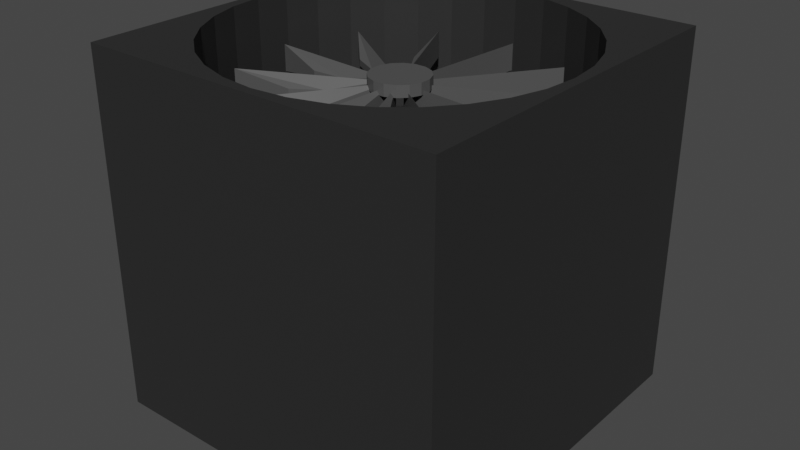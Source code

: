 # Source: B_fan.blend  (saved by Blender 3.3.6; exported with 4.5.12 LTS)
import bpy
from mathutils import Matrix  # noqa: F401  (used for matrix-valued properties, if any)

bpy.ops.wm.read_factory_settings(use_empty=True)
scene = bpy.context.scene
scene.name = 'Scene'

# ---- collections
col_collection = bpy.data.collections.new('Collection'); scene.collection.children.link(col_collection)

# ---- materials (node trees are filled in below, after node groups)
mat_gray = bpy.data.materials.new('GRAY')
mat_gray.use_transparent_shadow = False
mat_black = bpy.data.materials.new('BLACK')
mat_black.use_transparent_shadow = False

# ---- material node trees
mat_gray.use_nodes = True; mat_gray.node_tree.nodes.clear()
_N = mat_gray.node_tree.nodes; _L = mat_gray.node_tree.links
n0 = _N.new('ShaderNodeBsdfPrincipled'); n0.name = 'Principled BSDF'; n0.location = (10, 300)
n0.distribution = 'GGX'
n0.subsurface_method = 'RANDOM_WALK_SKIN'
n0.inputs[0].default_value = (0.08001, 0.08001, 0.08001, 1.0)
n0.inputs[3].default_value = 1.45
n0.inputs[27].default_value = (0.0, 0.0, 0.0, 1.0)
n0.inputs[28].default_value = 1.0
n1 = _N.new('ShaderNodeOutputMaterial'); n1.name = 'Material Output'; n1.location = (300, 300)
_L.new(n0.outputs[0], n1.inputs[0])
n1.is_active_output = True
mat_black.use_nodes = True; mat_black.node_tree.nodes.clear()
_N = mat_black.node_tree.nodes; _L = mat_black.node_tree.links
n0 = _N.new('ShaderNodeBsdfPrincipled'); n0.name = 'Principled BSDF'; n0.location = (10, 300)
n0.distribution = 'GGX'
n0.subsurface_method = 'RANDOM_WALK_SKIN'
n0.inputs[0].default_value = (0.02365, 0.02365, 0.02365, 1.0)
n0.inputs[3].default_value = 1.45
n0.inputs[27].default_value = (0.0, 0.0, 0.0, 1.0)
n0.inputs[28].default_value = 1.0
n1 = _N.new('ShaderNodeOutputMaterial'); n1.name = 'Material Output'; n1.location = (300, 300)
_L.new(n0.outputs[0], n1.inputs[0])
n1.is_active_output = True

# ---- world
world_world = bpy.data.worlds.new('World'); scene.world = world_world
world_world.use_nodes = True; world_world.node_tree.nodes.clear()
_N = world_world.node_tree.nodes; _L = world_world.node_tree.links
n0 = _N.new('ShaderNodeOutputWorld'); n0.name = 'World Output'; n0.location = (300, 300)
n1 = _N.new('ShaderNodeBackground'); n1.name = 'Background'; n1.location = (10, 300)
n1.inputs[0].default_value = (0.05088, 0.05088, 0.05088, 1.0)
_L.new(n1.outputs[0], n0.inputs[0])
n0.is_active_output = True
world_world.color = (0.05088, 0.05088, 0.05088)
world_world.use_sun_shadow = False
world_world.sun_shadow_jitter_overblur = 0.0

# ---- meshes
me_fan = bpy.data.meshes.new('Fan')
me_fan.from_pydata([(-0.06, -0.52, -0.1), (-0.06, -0.52, 0.1), (-0.06, 0.52, -0.1), (-0.06, 0.52, 0.1), (0.06, -0.52, -0.1), (0.06, -0.52, 0.1), (0.06, 0.52, -0.1), (0.06, 0.52, 0.1)], [], [(0, 1, 3, 2), (2, 3, 7, 6), (6, 7, 5, 4), (4, 5, 1, 0), (2, 6, 4, 0), (7, 3, 1, 5)])
_uv = me_fan.uv_layers.new(name='UVマップ')
_uv.uv.foreach_set('vector', [0.375, 0.0, 0.625, 0.0, 0.625, 0.25, 0.375, 0.25, 0.375, 0.25, 0.625, 0.25, 0.625, 0.5, 0.375, 0.5, 0.375, 0.5, 0.625, 0.5, 0.625, 0.75, 0.375, 0.75, 0.375, 0.75, 0.625, 0.75, 0.625, 1.0, 0.375, 1.0, 0.125, 0.5, 0.375, 0.5, 0.375, 0.75, 0.125, 0.75, 0.625, 0.5, 0.875, 0.5, 0.875, 0.75, 0.625, 0.75])
me_fan.materials.append(mat_gray)
me_fan.update()
me_guard = bpy.data.meshes.new('Guard')
me_guard.from_pydata([(0.06828, 0.3433, -1.0), (0.06828, 0.3433, 1.0), (0.1944, 0.291, -1.0), (0.1944, 0.291, 1.0), (0.291, 0.1944, -1.0), (0.291, 0.1944, 1.0), (0.3433, 0.06828, -1.0), (0.3433, 0.06828, 1.0), (0.3433, -0.06828, -1.0), (0.3433, -0.06828, 1.0), (0.291, -0.1944, -1.0), (0.291, -0.1944, 1.0), (0.1944, -0.291, -1.0), (0.1944, -0.291, 1.0), (0.06828, -0.3433, -1.0), (0.06828, -0.3433, 1.0), (-0.06828, -0.3433, -1.0), (-0.06828, -0.3433, 1.0), (-0.1944, -0.291, -1.0), (-0.1944, -0.291, 1.0), (-0.291, -0.1944, -1.0), (-0.291, -0.1944, 1.0), (-0.3433, -0.06828, -1.0), (-0.3433, -0.06828, 1.0), (-0.3433, 0.06828, -1.0), (-0.3433, 0.06828, 1.0), (-0.291, 0.1944, -1.0), (-0.291, 0.1944, 1.0), (-0.1944, 0.291, -1.0), (-0.1944, 0.291, 1.0), (-0.06828, 0.3433, -1.0), (-0.06828, 0.3433, 1.0)], [], [(1, 3, 2, 0), (3, 5, 4, 2), (5, 7, 6, 4), (7, 9, 8, 6), (9, 11, 10, 8), (11, 13, 12, 10), (13, 15, 14, 12), (15, 17, 16, 14), (17, 19, 18, 16), (19, 21, 20, 18), (21, 23, 22, 20), (23, 25, 24, 22), (25, 27, 26, 24), (27, 29, 28, 26), (29, 31, 30, 28), (1, 31, 29, 27, 25, 23, 21, 19, 17, 15, 13, 11, 9, 7, 5, 3), (0, 2, 4, 6, 8, 10, 12, 14, 16, 18, 20, 22, 24, 26, 28, 30), (30, 31, 1, 0)])
_uv = me_guard.uv_layers.new(name='UVマップ')
_uv.uv.foreach_set('vector', [0.9688, 1.0, 0.9062, 1.0, 0.9062, 0.5, 0.9688, 0.5, 0.9062, 1.0, 0.8438, 1.0, 0.8438, 0.5, 0.9062, 0.5, 0.8438, 1.0, 0.7812, 1.0, 0.7812, 0.5, 0.8438, 0.5, 0.7812, 1.0, 0.7188, 1.0, 0.7188, 0.5, 0.7812, 0.5, 0.7188, 1.0, 0.6562, 1.0, 0.6562, 0.5, 0.7188, 0.5, 0.6562, 1.0, 0.5938, 1.0, 0.5938, 0.5, 0.6562, 0.5, 0.5938, 1.0, 0.5312, 1.0, 0.5312, 0.5, 0.5938, 0.5, 0.5312, 1.0, 0.4688, 1.0, 0.4688, 0.5, 0.5312, 0.5, 0.4688, 1.0, 0.4062, 1.0, 0.4062, 0.5, 0.4688, 0.5, 0.4062, 1.0, 0.3438, 1.0, 0.3438, 0.5, 0.4062, 0.5, 0.3438, 1.0, 0.2812, 1.0, 0.2812, 0.5, 0.3438, 0.5, 0.2812, 1.0, 0.2188, 1.0, 0.2188, 0.5, 0.2812, 0.5, 0.2188, 1.0, 0.1562, 1.0, 0.1562, 0.5, 0.2188, 0.5, 0.1562, 1.0, 0.09375, 1.0, 0.09375, 0.5, 0.1562, 0.5, 0.09375, 1.0, 0.03125, 1.0, 0.03125, 0.5, 0.09375, 0.5, 0.2968, 0.4854, 0.2032, 0.4854, 0.1167, 0.4496, 0.05045, 0.3833, 0.01461, 0.2968, 0.01461, 0.2032, 0.05045, 0.1167, 0.1167, 0.05045, 0.2032, 0.01461, 0.2968, 0.01461, 0.3833, 0.05045, 0.4496, 0.1167, 0.4854, 0.2032, 0.4854, 0.2968, 0.4496, 0.3833, 0.3833, 0.4496, 0.7968, 0.4854, 0.8833, 0.4496, 0.9496, 0.3833, 0.9854, 0.2968, 0.9854, 0.2032, 0.9496, 0.1167, 0.8833, 0.05045, 0.7968, 0.01461, 0.7032, 0.01461, 0.6167, 0.05045, 0.5504, 0.1167, 0.5146, 0.2032, 0.5146, 0.2968, 0.5504, 0.3833, 0.6167, 0.4496, 0.7032, 0.4854, 0.03125, 0.5, 0.03125, 1.0, 0.9688, 1.0, 0.9688, 0.5])
me_guard.materials.append(mat_gray)
me_guard.update()
me_box = bpy.data.meshes.new('Box')
me_box.from_pydata([(-1.0, -1.0, -1.0), (-1.0, -1.0, 1.0), (-1.0, 1.0, -1.0), (-1.0, 1.0, 1.0), (1.0, -1.0, -1.0), (1.0, -1.0, 1.0), (1.0, 1.0, -1.0), (1.0, 1.0, 1.0), (-1.08e-07, 0.95, 1.0), (0.1853, 0.9317, 1.0), (0.3635, 0.8777, 1.0), (0.5278, 0.7899, 1.0), (0.6718, 0.6718, 1.0), (0.7899, 0.5278, 1.0), (0.8777, 0.3635, 1.0), (0.9317, 0.1853, 1.0), (0.95, -5.96e-08, 1.0), (0.9317, -0.1853, 1.0), (0.8777, -0.3635, 1.0), (0.7899, -0.5278, 1.0), (0.6718, -0.6718, 1.0), (0.5278, -0.7899, 1.0), (0.3635, -0.8777, 1.0), (0.1853, -0.9317, 1.0), (-1.192e-07, -0.95, 1.0), (-0.1853, -0.9317, 1.0), (-0.3635, -0.8777, 1.0), (-0.5278, -0.7899, 1.0), (-0.6718, -0.6718, 1.0), (-0.7899, -0.5278, 1.0), (-0.8777, -0.3635, 1.0), (-0.9317, -0.1853, 1.0), (-0.95, 0.0, 1.0), (-0.9317, 0.1853, 1.0), (-0.8777, 0.3635, 1.0), (-0.7899, 0.5278, 1.0), (-0.6718, 0.6718, 1.0), (-0.5278, 0.7899, 1.0), (-0.3635, 0.8777, 1.0), (-0.1853, 0.9317, 1.0), (-1.08e-07, 0.95, 0.3771), (0.1853, 0.9317, 0.3771), (0.3635, 0.8777, 0.3771), (0.5278, 0.7899, 0.3771), (0.6718, 0.6718, 0.3771), (0.7899, 0.5278, 0.3771), (0.8777, 0.3635, 0.3771), (0.9317, 0.1853, 0.3771), (0.95, -5.96e-08, 0.3771), (0.9317, -0.1853, 0.3771), (0.8777, -0.3635, 0.3771), (0.7899, -0.5278, 0.3771), (0.6718, -0.6718, 0.3771), (0.5278, -0.7899, 0.3771), (0.3635, -0.8777, 0.3771), (0.1853, -0.9317, 0.3771), (-1.192e-07, -0.95, 0.3771), (-0.1853, -0.9317, 0.3771), (-0.3635, -0.8777, 0.3771), (-0.5278, -0.7899, 0.3771), (-0.6718, -0.6718, 0.3771), (-0.7899, -0.5278, 0.3771), (-0.8777, -0.3635, 0.3771), (-0.9317, -0.1853, 0.3771), (-0.95, 0.0, 0.3771), (-0.9317, 0.1853, 0.3771), (-0.8777, 0.3635, 0.3771), (-0.7899, 0.5278, 0.3771), (-0.6718, 0.6718, 0.3771), (-0.5278, 0.7899, 0.3771), (-0.3635, 0.8777, 0.3771), (-0.1853, 0.9317, 0.3771)], [], [(0, 1, 3, 2), (2, 3, 7, 6), (6, 7, 5, 4), (4, 5, 1, 0), (2, 6, 4, 0), (7, 16, 17, 18, 19, 20, 21, 22, 23, 24, 25, 26, 27, 28, 29, 30, 31, 32, 1, 5), (1, 32, 33, 34, 35, 36, 37, 38, 39, 8, 9, 10, 11, 12, 13, 14, 15, 16, 7, 3), (21, 20, 52, 53), (47, 46, 45, 44, 43, 42, 41, 40, 71, 70, 69, 68, 67, 66, 65, 64, 63, 62, 61, 60, 59, 58, 57, 56, 55, 54, 53, 52, 51, 50, 49, 48), (35, 34, 66, 67), (22, 21, 53, 54), (9, 8, 40, 41), (36, 35, 67, 68), (23, 22, 54, 55), (10, 9, 41, 42), (37, 36, 68, 69), (24, 23, 55, 56), (11, 10, 42, 43), (38, 37, 69, 70), (25, 24, 56, 57), (12, 11, 43, 44), (39, 38, 70, 71), (26, 25, 57, 58), (13, 12, 44, 45), (8, 39, 71, 40), (27, 26, 58, 59), (14, 13, 45, 46), (28, 27, 59, 60), (15, 14, 46, 47), (29, 28, 60, 61), (16, 15, 47, 48), (30, 29, 61, 62), (17, 16, 48, 49), (31, 30, 62, 63), (18, 17, 49, 50), (32, 31, 63, 64), (19, 18, 50, 51), (33, 32, 64, 65), (20, 19, 51, 52), (34, 33, 65, 66)])
_uv = me_box.uv_layers.new(name='UVマップ')
_uv.uv.foreach_set('vector', [0.375, 0.0, 0.625, 0.0, 0.625, 0.25, 0.375, 0.25, 0.375, 0.25, 0.625, 0.25, 0.625, 0.5, 0.375, 0.5, 0.375, 0.5, 0.625, 0.5, 0.625, 0.75, 0.375, 0.75, 0.375, 0.75, 0.625, 0.75, 0.625, 1.0, 0.375, 1.0, 0.125, 0.5, 0.375, 0.5, 0.375, 0.75, 0.125, 0.75, 0.625, 0.5, 0.6313, 0.625, 0.6335, 0.6482, 0.6403, 0.6704, 0.6513, 0.691, 0.666, 0.709, 0.684, 0.7237, 0.7046, 0.7347, 0.7268, 0.7415, 0.75, 0.7438, 0.7732, 0.7415, 0.7954, 0.7347, 0.816, 0.7237, 0.834, 0.709, 0.8487, 0.691, 0.8597, 0.6704, 0.8665, 0.6482, 0.8688, 0.625, 0.875, 0.75, 0.625, 0.75, 0.875, 0.75, 0.8688, 0.625, 0.8665, 0.6018, 0.8597, 0.5796, 0.8487, 0.559, 0.834, 0.541, 0.816, 0.5263, 0.7954, 0.5153, 0.7732, 0.5085, 0.75, 0.5062, 0.7268, 0.5085, 0.7046, 0.5153, 0.684, 0.5263, 0.666, 0.541, 0.6513, 0.559, 0.6403, 0.5796, 0.6335, 0.6018, 0.6313, 0.625, 0.625, 0.5, 0.875, 0.5, 0.684, 0.7237, 0.666, 0.709, 0.666, 0.709, 0.684, 0.7237, 0.6335, 0.6018, 0.6403, 0.5796, 0.6513, 0.559, 0.666, 0.541, 0.684, 0.5263, 0.7046, 0.5153, 0.7268, 0.5085, 0.75, 0.5062, 0.7732, 0.5085, 0.7954, 0.5153, 0.816, 0.5263, 0.834, 0.541, 0.8487, 0.559, 0.8597, 0.5796, 0.8665, 0.6018, 0.8688, 0.625, 0.8665, 0.6482, 0.8597, 0.6704, 0.8487, 0.691, 0.834, 0.709, 0.816, 0.7237, 0.7954, 0.7347, 0.7732, 0.7415, 0.75, 0.7438, 0.7268, 0.7415, 0.7046, 0.7347, 0.684, 0.7237, 0.666, 0.709, 0.6513, 0.691, 0.6403, 0.6704, 0.6335, 0.6482, 0.6313, 0.625, 0.8487, 0.559, 0.8597, 0.5796, 0.8597, 0.5796, 0.8487, 0.559, 0.7046, 0.7347, 0.684, 0.7237, 0.684, 0.7237, 0.7046, 0.7347, 0.7268, 0.5085, 0.75, 0.5062, 0.75, 0.5062, 0.7268, 0.5085, 0.834, 0.541, 0.8487, 0.559, 0.8487, 0.559, 0.834, 0.541, 0.7268, 0.7415, 0.7046, 0.7347, 0.7046, 0.7347, 0.7268, 0.7415, 0.7046, 0.5153, 0.7268, 0.5085, 0.7268, 0.5085, 0.7046, 0.5153, 0.816, 0.5263, 0.834, 0.541, 0.834, 0.541, 0.816, 0.5263, 0.75, 0.7438, 0.7268, 0.7415, 0.7268, 0.7415, 0.75, 0.7438, 0.684, 0.5263, 0.7046, 0.5153, 0.7046, 0.5153, 0.684, 0.5263, 0.7954, 0.5153, 0.816, 0.5263, 0.816, 0.5263, 0.7954, 0.5153, 0.7732, 0.7415, 0.75, 0.7438, 0.75, 0.7438, 0.7732, 0.7415, 0.666, 0.541, 0.684, 0.5263, 0.684, 0.5263, 0.666, 0.541, 0.7732, 0.5085, 0.7954, 0.5153, 0.7954, 0.5153, 0.7732, 0.5085, 0.7954, 0.7347, 0.7732, 0.7415, 0.7732, 0.7415, 0.7954, 0.7347, 0.6513, 0.559, 0.666, 0.541, 0.666, 0.541, 0.6513, 0.559, 0.75, 0.5062, 0.7732, 0.5085, 0.7732, 0.5085, 0.75, 0.5062, 0.816, 0.7237, 0.7954, 0.7347, 0.7954, 0.7347, 0.816, 0.7237, 0.6403, 0.5796, 0.6513, 0.559, 0.6513, 0.559, 0.6403, 0.5796, 0.834, 0.709, 0.816, 0.7237, 0.816, 0.7237, 0.834, 0.709, 0.6335, 0.6018, 0.6403, 0.5796, 0.6403, 0.5796, 0.6335, 0.6018, 0.8487, 0.691, 0.834, 0.709, 0.834, 0.709, 0.8487, 0.691, 0.6313, 0.625, 0.6335, 0.6018, 0.6335, 0.6018, 0.6313, 0.625, 0.8597, 0.6704, 0.8487, 0.691, 0.8487, 0.691, 0.8597, 0.6704, 0.6335, 0.6482, 0.6313, 0.625, 0.6313, 0.625, 0.6335, 0.6482, 0.8665, 0.6482, 0.8597, 0.6704, 0.8597, 0.6704, 0.8665, 0.6482, 0.6403, 0.6704, 0.6335, 0.6482, 0.6335, 0.6482, 0.6403, 0.6704, 0.8688, 0.625, 0.8665, 0.6482, 0.8665, 0.6482, 0.8688, 0.625, 0.6513, 0.691, 0.6403, 0.6704, 0.6403, 0.6704, 0.6513, 0.691, 0.8665, 0.6018, 0.8688, 0.625, 0.8688, 0.625, 0.8665, 0.6018, 0.666, 0.709, 0.6513, 0.691, 0.6513, 0.691, 0.666, 0.709, 0.8597, 0.5796, 0.8665, 0.6018, 0.8665, 0.6018, 0.8597, 0.5796])
me_box.materials.append(mat_black)
me_box.update()

# ---- curves / text
cu_bezier_circle = bpy.data.curves.new('Bezier Circle', 'CURVE')
cu_bezier_circle.dimensions = '3D'
_sp = cu_bezier_circle.splines.new('BEZIER'); _sp.bezier_points.add(3)
_sp.bezier_points.foreach_set('co', [-1.0, 0.0, 0.0, 0.0, 1.0, 0.0, 1.0, 0.0, 0.0, 0.0, -1.0, 0.0])
_sp.bezier_points.foreach_set('handle_left', [-1.0, -0.5521, 0.0, -0.5521, 1.0, 0.0, 1.0, 0.5521, 0.0, 0.5521, -1.0, 0.0])
_sp.bezier_points.foreach_set('handle_right', [-1.0, 0.5521, 0.0, 0.5521, 1.0, 0.0, 1.0, -0.5521, 0.0, -0.5521, -1.0, 0.0])
for _p, _l, _r in zip(_sp.bezier_points, ['AUTO', 'AUTO', 'AUTO', 'AUTO'], ['AUTO', 'AUTO', 'AUTO', 'AUTO']): _p.handle_left_type = _l; _p.handle_right_type = _r
_sp.order_u = 0
_sp.order_v = 0
_sp.use_cyclic_u = True
cu_bezier_circle.use_path = True
cu_bezier_circle.fill_mode = 'FULL'
arm_armature = bpy.data.armatures.new('Armature')  # bones are not reproduced

# ---- objects
ob_bezier_circle = bpy.data.objects.new('Bezier Circle', cu_bezier_circle)
ob_fan = bpy.data.objects.new('Fan', me_fan)
ob_guard = bpy.data.objects.new('Guard', me_guard)
ob_box = bpy.data.objects.new('Box', me_box)
ob_armature = bpy.data.objects.new('Armature', arm_armature)

# ---- transforms, parenting, visibility, modifiers, constraints
ob_bezier_circle.location = (0.0, 0.0, 0.9948)
ob_fan.parent = ob_armature
ob_fan.matrix_parent_inverse = Matrix(((1.0, -0.0, 0.0, -0.0), (-0.0, 1.0, -0.0, 0.0), (0.0, -0.0, 1.0, 2.663), (-0.0, 0.0, -0.0, 1.0)))
ob_fan.location = (0.0, 0.0, 1.515)
_vg = ob_fan.vertex_groups.new(name='Bone.Bottom')
_vg = ob_fan.vertex_groups.new(name='Bone.Top')
_vg.add([0, 1, 2, 3, 4, 5, 6, 7], 1.0, 'REPLACE')
_vg = ob_fan.vertex_groups.new(name='Bone.002')
_vg = ob_fan.vertex_groups.new(name='Bone.003')
for _i, _w in zip([0, 1, 2, 3, 4, 5, 6, 7], [1.0, 1.0, 1.0, 1.0, 0.4448, 0.9991, 0.9737, 0.9841]): _vg.add([_i], _w, 'REPLACE')
_vg = ob_fan.vertex_groups.new(name='Bone.004')
_vg = ob_fan.vertex_groups.new(name='Bone.005')
_vg = ob_fan.vertex_groups.new(name='Bone.006')
for _i, _w in zip([0, 1, 2, 4, 5], [0.4449, 0.4169, 0.001343, 0.3011, 0.2688]): _vg.add([_i], _w, 'REPLACE')
_vg = ob_fan.vertex_groups.new(name='Bone.007')
for _i, _w in zip([0, 1, 2, 3, 4, 5, 6, 7], [0.4837, 0.5118, 0.02665, 0.02091, 0.6309, 0.6683, 0.0331, 0.03333]): _vg.add([_i], _w, 'REPLACE')
_vg = ob_fan.vertex_groups.new(name='Bone.008')
_vg = ob_fan.vertex_groups.new(name='Bone.009')
_vg = ob_fan.vertex_groups.new(name='Bone.010')
_vg = ob_fan.vertex_groups.new(name='Bone.011')
_vg = ob_fan.vertex_groups.new(name='Bone.012')
for _i, _w in zip([0, 1, 2, 3, 4, 5, 6, 7], [0.006798, 0.005134, 0.322, 0.2858, 0.007841, 0.002444, 0.476, 0.4507]): _vg.add([_i], _w, 'REPLACE')
_m = ob_fan.modifiers.new('Simple Transformation', 'SIMPLE_DEFORM')
_m.deform_method = 'TAPER'
_m.factor = 1.245
_m.angle = 1.245
_m = ob_fan.modifiers.new('Array', 'ARRAY')
_m.fit_type = 'FIT_CURVE'
_m.count = 9
_m.curve = ob_bezier_circle
_m.constant_offset_displace = (0.59, 0.0, 0.0)
_m.relative_offset_displace = (4.4, 0.0, 0.0)
_m.merge_threshold = 0.16
_m = ob_fan.modifiers.new('Curve', 'CURVE')
_m.object = ob_bezier_circle
_m = ob_fan.modifiers.new('Armature', 'ARMATURE')
_m.object = ob_armature
ob_guard.location = (0.0, 0.0, 1.7)
ob_guard.scale = (1.0, 1.0, 0.07)
ob_box.location = (0.0, 0.0, 0.0)
ob_box.scale = (2.2, 2.2, 2.2)
ob_armature.location = (0.0, 0.0, -2.663)
ob_armature.show_in_front = True

# ---- collection membership
col_collection.objects.link(ob_bezier_circle)
col_collection.objects.link(ob_fan)
col_collection.objects.link(ob_guard)
col_collection.objects.link(ob_box)
col_collection.objects.link(ob_armature)

# ---- scene / render settings (as saved in the file)
scene.frame_start = 1; scene.frame_end = 9; scene.frame_set(6)
scene.render.engine = 'BLENDER_EEVEE_NEXT'
scene.cycles.sampling_pattern = 'TABULATED_SOBOL'
scene.cycles.use_light_tree = False
scene.view_settings.view_transform = 'Filmic'
bpy.context.view_layer.update()

# ---- added for rendering (the .blend has no active camera and no usable light): camera, sun
cam_auto = bpy.data.cameras.new('AutoCamera')
cam_auto.lens = 50.0
cam_auto.sensor_width = 36.0
cam_auto.clip_end = 1000.0
ob_auto_camera = bpy.data.objects.new('AutoCamera', cam_auto)
scene.collection.objects.link(ob_auto_camera)
ob_auto_camera.location = (7.05116, -8.46139, 5.64093)
ob_auto_camera.rotation_euler = (1.09748, -7.21219e-08, 0.694738)
scene.camera = ob_auto_camera
light_auto_sun = bpy.data.lights.new('AutoSun', 'SUN')
light_auto_sun.energy = 3.0
light_auto_sun.angle = 0.0523599
ob_auto_sun = bpy.data.objects.new('AutoSun', light_auto_sun)
scene.collection.objects.link(ob_auto_sun)
ob_auto_sun.rotation_euler = (0.872665, 0.174533, 0.523599)
bpy.context.view_layer.update()
